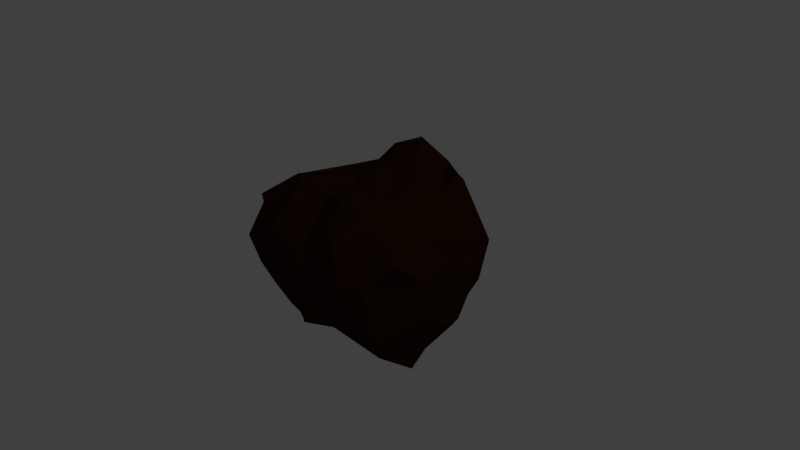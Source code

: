 # Source: meteor.blend  (saved by Blender 2.79.0; exported with 4.5.12 LTS)
import bpy
from mathutils import Matrix  # noqa: F401  (used for matrix-valued properties, if any)

bpy.ops.wm.read_factory_settings(use_empty=True)
scene = bpy.context.scene
scene.name = 'Scene'

# ---- collections
col_collection_1 = bpy.data.collections.new('Collection 1'); scene.collection.children.link(col_collection_1)

# ---- materials (node trees are filled in below, after node groups)
mat_material_001 = bpy.data.materials.new('Material.001')
mat_material_001.alpha_threshold = 0.0
mat_material_001.use_transparent_shadow = False
mat_material_001.diffuse_color = (0.0376, 0.01281, 0.003547, 1.0)
mat_material_001.roughness = 0.5

# ---- material node trees

# ---- world
world_world = bpy.data.worlds.new('World'); scene.world = world_world
world_world.color = (0.05088, 0.05088, 0.05088)
world_world.use_sun_shadow = False
world_world.sun_shadow_jitter_overblur = 0.0
world_world.cycles.sampling_method = 'MANUAL'

# ---- cameras
cam_camera = bpy.data.cameras.new('Camera')
cam_camera.clip_end = 100.0
cam_camera.lens = 35.0
cam_camera.sensor_width = 32.0
cam_camera.sensor_height = 18.0
cam_camera.ortho_scale = 7.314
cam_camera.dof.focus_distance = 0.0
cam_camera.dof.aperture_fstop = 128.0

# ---- lights
light_lamp = bpy.data.lights.new('Lamp', 'POINT')
light_lamp.transmission_factor = 0.0
light_lamp.cutoff_distance = 30.0
light_lamp.energy = 100.0
light_lamp.shadow_buffer_clip_start = 1.001
light_lamp.shadow_soft_size = 0.1
light_lamp.shadow_maximum_resolution = 0.006
light_lamp.use_absolute_resolution = True

# ---- meshes
me_icosphere = bpy.data.meshes.new('Icosphere')
me_icosphere.from_pydata([(0.07215, 0.03921, -0.9085), (0.4802, -0.3922, -0.875), (-0.1469, -0.8161, -0.357), (-0.8255, -0.03711, -0.723), (-0.2973, 0.8933, -0.3947), (0.8044, 0.4684, -0.4487), (0.2488, -0.843, 0.3762), (-0.7974, -0.5186, 0.7985), (-0.6728, 0.63, 0.728), (0.1312, 1.04, 0.7883), (0.9215, -0.1148, 0.8215), (0.009352, -0.01235, 0.8785), (-0.1761, -0.6976, -0.5912), (-0.118, -0.5744, -0.7517), (-0.1363, -0.2287, -0.8841), (0.3683, -0.08783, -0.9672), (0.3612, -0.2678, -1.179), (0.4535, -0.317, -1.11), (0.2408, -0.5981, -0.5244), (-0.0112, -0.781, -0.5883), (-0.01256, -0.7289, -0.348), (0.8641, 0.3108, -0.6373), (0.6506, 0.1065, -1.122), (0.6889, -0.1038, -1.269), (0.2923, 0.1233, -0.8456), (0.3201, 0.1317, -0.8171), (0.7302, 0.463, -0.6122), (-0.6867, -0.1713, -0.8322), (-0.4605, -0.04314, -0.6687), (-0.2153, 0.006176, -0.8798), (-0.3234, -0.7056, -0.4349), (-0.5092, -0.5055, -0.61), (-0.6541, -0.3022, -0.7175), (-0.1694, 0.8251, -0.5501), (-0.09407, 0.4968, -0.7067), (0.01909, 0.2477, -0.7625), (-0.7715, 0.205, -0.6119), (-0.7331, 0.5095, -0.5516), (-0.4647, 0.6719, -0.4852), (-0.05633, 0.9542, -0.5452), (0.2898, 0.9172, -0.4747), (0.6476, 0.6044, -0.5224), (1.011, -0.2523, 0.2769), (0.8491, -0.7198, -0.4816), (0.7734, -0.5873, -0.7095), (0.882, 0.514, -0.07111), (0.8741, 0.4045, 0.1231), (0.9205, 0.1193, 0.3015), (0.1266, -0.9746, 0.2142), (0.02692, -0.9572, -0.009539), (-0.09785, -0.8861, -0.2127), (0.5341, -0.6342, -0.2947), (0.5766, -0.8248, -0.02363), (0.4764, -0.8964, 0.2873), (-0.998, -0.4339, 0.2343), (-0.8691, -0.4252, -0.451), (-0.7561, -0.1268, -0.5615), (-0.3774, -0.8022, -0.2262), (-0.59, -0.8071, -0.01756), (-0.762, -0.8045, 0.2851), (-0.8342, 0.6025, 0.3487), (-0.5483, 0.9541, 0.07618), (-0.3945, 0.8347, -0.2507), (-0.8837, 0.1432, -0.4823), (-0.9025, 0.335, 0.1318), (-0.9858, 0.4042, 0.2835), (0.2235, 1.027, 0.7423), (0.5863, 1.022, 0.01003), (0.7739, 0.677, -0.3032), (-0.1404, 1.013, -0.265), (0.02001, 1.059, -0.02104), (-0.04247, 1.135, 0.4018), (0.9606, -0.5518, 0.6387), (0.707, -0.5585, 0.9866), (0.485, -0.829, 0.8191), (0.03119, -0.8331, 0.4095), (-0.337, -0.8406, 0.6302), (-0.5094, -0.421, 0.9758), (-0.9687, -0.4921, 0.6418), (-0.8736, -0.003119, 0.7492), (-0.8447, 0.4075, 0.61), (-0.2846, 0.652, 0.8), (-0.172, 0.9614, 0.9012), (-0.003944, 1.012, 0.8202), (0.1855, 0.6753, 0.6496), (0.6891, 0.504, 0.5816), (0.8998, 0.3685, 0.472), (0.1358, -0.2603, 1.051), (0.1702, -0.4542, 1.039), (0.1738, -0.6281, 0.8332), (0.7665, -0.0885, 1.004), (0.6027, 0.1368, 0.9825), (0.2607, -0.07486, 0.8813), (-0.2869, -0.1533, 0.9405), (-0.5071, -0.205, 0.987), (-0.667, -0.2712, 0.9821), (-0.2144, 0.003783, 0.8567), (-0.4353, 0.5591, 0.9594), (-0.6562, 0.6623, 0.7485), (0.09141, 0.2402, 0.9718), (0.07669, 0.5502, 1.283), (0.244, 0.7799, 1.131), (0.3045, 0.2931, 1.12), (0.8058, 0.4459, 0.6342), (0.3039, 0.6259, 0.7976), (-0.1264, 0.461, 1.164), (-0.1452, 0.8168, 1.299), (-0.3649, 0.6711, 1.171), (-0.5665, 0.3824, 0.7855), (-0.7138, 0.4655, 0.8021), (-0.7336, -0.1792, 0.918), (-0.131, -0.3373, 0.9482), (-0.3859, -0.4451, 1.075), (-0.1015, -0.5426, 0.6789), (0.4818, -0.2158, 1.094), (0.473, -0.4487, 1.078), (0.8088, -0.4226, 0.9299), (0.8472, 0.3776, 0.2768), (0.8068, 0.5633, 0.0185), (0.6559, 0.8044, 0.3165), (-0.1942, 0.9907, 0.4467), (-0.321, 0.8979, -0.009951), (-0.3871, 0.9698, 0.491), (-1.005, 0.1738, 0.3156), (-0.9363, -0.07665, -0.2632), (-0.9459, -0.23, 0.5959), (-0.4525, -0.8854, 0.3703), (-0.2683, -0.8536, 0.01235), (-0.08805, -0.8995, 0.1861), (0.6864, -0.9389, 0.4091), (0.7418, -0.7617, -0.1503), (0.7925, -0.7735, 0.3898), (0.3393, 1.04, -0.04713), (0.4171, 0.845, -0.3147), (0.1262, 1.056, -0.3681), (-0.8979, 0.5024, 0.07685), (-0.703, 0.6936, -0.3342), (-0.8689, 0.4613, -0.233), (-0.8188, -0.6585, -0.1694), (-0.8005, -0.417, -0.632), (-0.5044, -0.5898, -0.3716), (0.2695, -0.8442, -0.01601), (0.1035, -0.7905, -0.2537), (0.3567, -0.8015, -0.2583), (0.9273, -0.1557, -0.3288), (0.6935, -0.1121, -1.097), (0.9118, 0.1868, -0.6167), (0.4436, 0.525, -0.6904), (0.2806, 0.3653, -0.7871), (0.03169, 0.784, -0.7131), (-0.3561, 0.5519, -0.5913), (-0.1872, 0.09727, -0.6434), (-0.5474, 0.2174, -0.6854), (-0.5359, -0.3426, -0.7223), (-0.3115, -0.3475, -0.6652), (-0.3254, -0.587, -0.6311), (0.6908, 0.2844, -0.8858), (0.6279, -0.09433, -1.245), (0.4761, 0.05369, -0.9135), (-0.05311, -0.7542, -0.5784), (0.005198, -0.4346, -0.8262), (0.1109, -0.5388, -0.7411)], [], [(0, 15, 14), (1, 17, 23), (0, 14, 29), (0, 29, 35), (0, 35, 24), (1, 23, 44), (2, 20, 50), (3, 32, 56), (4, 38, 62), (5, 41, 68), (1, 44, 51), (2, 50, 57), (3, 56, 63), (4, 62, 69), (5, 68, 45), (6, 74, 89), (7, 77, 95), (8, 80, 98), (9, 83, 101), (10, 86, 90), (92, 99, 11), (91, 102, 92), (90, 103, 91), (92, 102, 99), (102, 100, 99), (91, 103, 102), (103, 104, 102), (102, 104, 100), (104, 101, 100), (90, 86, 103), (86, 85, 103), (103, 85, 104), (85, 84, 104), (104, 84, 101), (84, 9, 101), (99, 96, 11), (100, 105, 99), (101, 106, 100), (99, 105, 96), (105, 97, 96), (100, 106, 105), (106, 107, 105), (105, 107, 97), (107, 98, 97), (101, 83, 106), (83, 82, 106), (106, 82, 107), (82, 81, 107), (107, 81, 98), (81, 8, 98), (96, 93, 11), (97, 108, 96), (98, 109, 97), (96, 108, 93), (108, 94, 93), (97, 109, 108), (109, 110, 108), (108, 110, 94), (110, 95, 94), (98, 80, 109), (80, 79, 109), (109, 79, 110), (79, 78, 110), (110, 78, 95), (78, 7, 95), (93, 87, 11), (94, 111, 93), (95, 112, 94), (93, 111, 87), (111, 88, 87), (94, 112, 111), (112, 113, 111), (111, 113, 88), (113, 89, 88), (95, 77, 112), (77, 76, 112), (112, 76, 113), (76, 75, 113), (113, 75, 89), (75, 6, 89), (87, 92, 11), (88, 114, 87), (89, 115, 88), (87, 114, 92), (114, 91, 92), (88, 115, 114), (115, 116, 114), (114, 116, 91), (116, 90, 91), (89, 74, 115), (74, 73, 115), (115, 73, 116), (73, 72, 116), (116, 72, 90), (72, 10, 90), (47, 86, 10), (46, 117, 47), (45, 118, 46), (47, 117, 86), (117, 85, 86), (46, 118, 117), (118, 119, 117), (117, 119, 85), (119, 84, 85), (45, 68, 118), (68, 67, 118), (118, 67, 119), (67, 66, 119), (119, 66, 84), (66, 9, 84), (71, 83, 9), (70, 120, 71), (69, 121, 70), (71, 120, 83), (120, 82, 83), (70, 121, 120), (121, 122, 120), (120, 122, 82), (122, 81, 82), (69, 62, 121), (62, 61, 121), (121, 61, 122), (61, 60, 122), (122, 60, 81), (60, 8, 81), (65, 80, 8), (64, 123, 65), (63, 124, 64), (65, 123, 80), (123, 79, 80), (64, 124, 123), (124, 125, 123), (123, 125, 79), (125, 78, 79), (63, 56, 124), (56, 55, 124), (124, 55, 125), (55, 54, 125), (125, 54, 78), (54, 7, 78), (59, 77, 7), (58, 126, 59), (57, 127, 58), (59, 126, 77), (126, 76, 77), (58, 127, 126), (127, 128, 126), (126, 128, 76), (128, 75, 76), (57, 50, 127), (50, 49, 127), (127, 49, 128), (49, 48, 128), (128, 48, 75), (48, 6, 75), (53, 74, 6), (52, 129, 53), (51, 130, 52), (53, 129, 74), (129, 73, 74), (52, 130, 129), (130, 131, 129), (129, 131, 73), (131, 72, 73), (51, 44, 130), (44, 43, 130), (130, 43, 131), (43, 42, 131), (131, 42, 72), (42, 10, 72), (66, 71, 9), (67, 132, 66), (68, 133, 67), (66, 132, 71), (132, 70, 71), (67, 133, 132), (133, 134, 132), (132, 134, 70), (134, 69, 70), (68, 41, 133), (41, 40, 133), (133, 40, 134), (40, 39, 134), (134, 39, 69), (39, 4, 69), (60, 65, 8), (61, 135, 60), (62, 136, 61), (60, 135, 65), (135, 64, 65), (61, 136, 135), (136, 137, 135), (135, 137, 64), (137, 63, 64), (62, 38, 136), (38, 37, 136), (136, 37, 137), (37, 36, 137), (137, 36, 63), (36, 3, 63), (54, 59, 7), (55, 138, 54), (56, 139, 55), (54, 138, 59), (138, 58, 59), (55, 139, 138), (139, 140, 138), (138, 140, 58), (140, 57, 58), (56, 32, 139), (32, 31, 139), (139, 31, 140), (31, 30, 140), (140, 30, 57), (30, 2, 57), (48, 53, 6), (49, 141, 48), (50, 142, 49), (48, 141, 53), (141, 52, 53), (49, 142, 141), (142, 143, 141), (141, 143, 52), (143, 51, 52), (50, 20, 142), (20, 19, 142), (142, 19, 143), (19, 18, 143), (143, 18, 51), (18, 1, 51), (42, 47, 10), (43, 144, 42), (44, 145, 43), (42, 144, 47), (144, 46, 47), (43, 145, 144), (145, 146, 144), (144, 146, 46), (146, 45, 46), (44, 23, 145), (23, 22, 145), (145, 22, 146), (22, 21, 146), (146, 21, 45), (21, 5, 45), (26, 41, 5), (25, 147, 26), (24, 148, 25), (26, 147, 41), (147, 40, 41), (25, 148, 147), (148, 149, 147), (147, 149, 40), (149, 39, 40), (24, 35, 148), (35, 34, 148), (148, 34, 149), (34, 33, 149), (149, 33, 39), (33, 4, 39), (33, 38, 4), (34, 150, 33), (35, 151, 34), (33, 150, 38), (150, 37, 38), (34, 151, 150), (151, 152, 150), (150, 152, 37), (152, 36, 37), (35, 29, 151), (29, 28, 151), (151, 28, 152), (28, 27, 152), (152, 27, 36), (27, 3, 36), (27, 32, 3), (28, 153, 27), (29, 154, 28), (27, 153, 32), (153, 31, 32), (28, 154, 153), (154, 155, 153), (153, 155, 31), (155, 30, 31), (29, 14, 154), (14, 13, 154), (154, 13, 155), (13, 12, 155), (155, 12, 30), (12, 2, 30), (21, 26, 5), (22, 156, 21), (23, 157, 22), (21, 156, 26), (156, 25, 26), (22, 157, 156), (157, 158, 156), (156, 158, 25), (158, 24, 25), (23, 17, 157), (17, 16, 157), (157, 16, 158), (16, 15, 158), (158, 15, 24), (15, 0, 24), (12, 20, 2), (13, 159, 12), (14, 160, 13), (12, 159, 20), (159, 19, 20), (13, 160, 159), (160, 161, 159), (159, 161, 19), (161, 18, 19), (14, 15, 160), (15, 16, 160), (160, 16, 161), (16, 17, 161), (161, 17, 18), (17, 1, 18)])
me_icosphere.materials.append(mat_material_001)
me_icosphere.use_remesh_preserve_volume = False
me_icosphere.use_remesh_preserve_attributes = False
me_icosphere.use_mirror_vertex_groups = False
me_icosphere.update()

# ---- objects
ob_icosphere = bpy.data.objects.new('Icosphere', me_icosphere)
ob_lamp = bpy.data.objects.new('Lamp', light_lamp)
ob_camera = bpy.data.objects.new('Camera', cam_camera)

# ---- transforms, parenting, visibility, modifiers, constraints
ob_icosphere.location = (0.0, 0.0, 0.0)
ob_icosphere.scale = (1.378, 1.378, 0.9683)
ob_icosphere.lineart.crease_threshold = 0.0
ob_lamp.location = (4.076, 1.005, 5.904)
ob_lamp.rotation_euler = (0.6503, 0.05522, 1.866)
ob_lamp.scale = (0.9992, 0.9028, 0.8248)
ob_lamp.lock_rotations_4d = False
ob_lamp.empty_display_type = 'ARROWS'
ob_lamp.color = (0.0, 0.0, 0.0, 0.0)
ob_lamp.lineart.crease_threshold = 0.0
ob_camera.location = (7.481, -6.508, 5.344)
ob_camera.rotation_euler = (1.109, 0.0, 0.8149)
ob_camera.scale = (1.0, 0.7708, 0.9485)
ob_camera.lock_rotations_4d = False
ob_camera.empty_display_type = 'ARROWS'
ob_camera.color = (0.0, 0.0, 0.0, 0.0)
ob_camera.display_type = 'WIRE'
ob_camera.lineart.crease_threshold = 0.0

# ---- collection membership
col_collection_1.objects.link(ob_icosphere)
col_collection_1.objects.link(ob_lamp)
col_collection_1.objects.link(ob_camera)

# ---- scene / render settings (as saved in the file)
scene.camera = ob_camera
scene.frame_start = 1; scene.frame_end = 250; scene.frame_set(1)
scene.render.engine = 'BLENDER_EEVEE_NEXT'
scene.render.resolution_percentage = 50
scene.render.dither_intensity = 0.0
scene.cycles.use_denoising = False
scene.cycles.samples = 128
scene.cycles.sampling_pattern = 'TABULATED_SOBOL'
scene.cycles.use_adaptive_sampling = False
scene.cycles.use_light_tree = False
scene.cycles.blur_glossy = 0.0
scene.cycles.sample_clamp_indirect = 0.0
scene.view_settings.view_transform = 'Standard'
bpy.context.view_layer.update()
